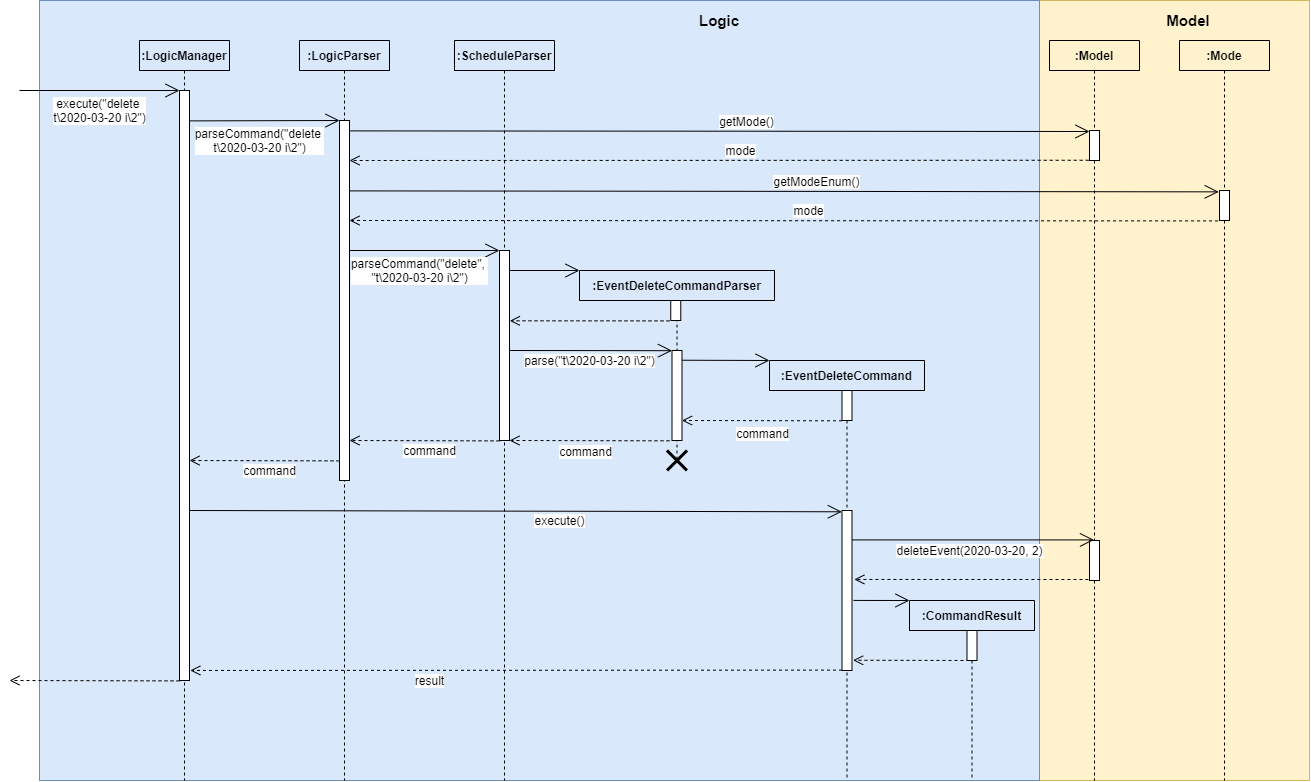

The diagram above was exported from draw.io. Its source (the exported page's mxGraphModel, read from the mxfile embedded in the PNG):
<mxGraphModel dx="950" dy="527" grid="1" gridSize="10" guides="1" tooltips="1" connect="1" arrows="1" fold="1" page="1" pageScale="1" pageWidth="1169" pageHeight="827" math="0" shadow="0">
  <root>
    <mxCell id="0" />
    <mxCell id="1" parent="0" />
    <mxCell id="rxTabpolAkKmEkgtnXln-80" value="" style="rounded=0;whiteSpace=wrap;html=1;fillColor=#fff2cc;strokeColor=#d6b656;" parent="1" vertex="1">
      <mxGeometry x="1040" width="270" height="780" as="geometry" />
    </mxCell>
    <mxCell id="rxTabpolAkKmEkgtnXln-79" value="" style="rounded=0;whiteSpace=wrap;html=1;fillColor=#dae8fc;strokeColor=#6c8ebf;" parent="1" vertex="1">
      <mxGeometry x="40" width="1000" height="780" as="geometry" />
    </mxCell>
    <mxCell id="rxTabpolAkKmEkgtnXln-36" value=":EventDeleteCommandParser" style="swimlane;fontStyle=1;childLayout=stackLayout;horizontal=1;startSize=30;fillColor=none;horizontalStack=0;resizeParent=1;resizeParentMax=0;resizeLast=0;collapsible=1;marginBottom=0;" parent="1" vertex="1">
      <mxGeometry x="580" y="270" width="195" height="30" as="geometry" />
    </mxCell>
    <mxCell id="rxTabpolAkKmEkgtnXln-27" value=":ScheduleParser" style="swimlane;fontStyle=1;childLayout=stackLayout;horizontal=1;startSize=30;fillColor=none;horizontalStack=0;resizeParent=1;resizeParentMax=0;resizeLast=0;collapsible=1;marginBottom=0;" parent="1" vertex="1">
      <mxGeometry x="455" y="40" width="100" height="30" as="geometry" />
    </mxCell>
    <mxCell id="rxTabpolAkKmEkgtnXln-72" value="" style="shape=umlLifeline;participant=umlEntity;perimeter=lifelinePerimeter;whiteSpace=wrap;html=1;container=1;collapsible=0;recursiveResize=0;verticalAlign=top;spacingTop=36;labelBackgroundColor=#ffffff;outlineConnect=0;size=0;" parent="1" vertex="1">
      <mxGeometry x="937.5" y="630" width="70" height="150" as="geometry" />
    </mxCell>
    <mxCell id="rxTabpolAkKmEkgtnXln-55" value="" style="shape=umlLifeline;participant=umlEntity;perimeter=lifelinePerimeter;whiteSpace=wrap;html=1;container=1;collapsible=0;recursiveResize=0;verticalAlign=top;spacingTop=36;labelBackgroundColor=#ffffff;outlineConnect=0;size=0;" parent="1" vertex="1">
      <mxGeometry x="812.5" y="390" width="70" height="390" as="geometry" />
    </mxCell>
    <mxCell id="rxTabpolAkKmEkgtnXln-61" value="" style="html=1;points=[];perimeter=orthogonalPerimeter;" parent="rxTabpolAkKmEkgtnXln-55" vertex="1">
      <mxGeometry x="30" y="120" width="10" height="160" as="geometry" />
    </mxCell>
    <mxCell id="rxTabpolAkKmEkgtnXln-6" value="" style="shape=umlLifeline;participant=umlEntity;perimeter=lifelinePerimeter;whiteSpace=wrap;html=1;container=1;collapsible=0;recursiveResize=0;verticalAlign=top;spacingTop=36;labelBackgroundColor=#ffffff;outlineConnect=0;size=0;" parent="1" vertex="1">
      <mxGeometry x="150" y="70" width="70" height="710" as="geometry" />
    </mxCell>
    <mxCell id="rxTabpolAkKmEkgtnXln-7" value="" style="html=1;points=[];perimeter=orthogonalPerimeter;" parent="rxTabpolAkKmEkgtnXln-6" vertex="1">
      <mxGeometry x="30" y="20" width="10" height="590" as="geometry" />
    </mxCell>
    <mxCell id="rxTabpolAkKmEkgtnXln-8" value="&lt;font style=&quot;font-size: 12px&quot;&gt;execute(&quot;delete&amp;nbsp;&lt;br&gt;t\2020-03-20 i\2&quot;)&lt;/font&gt;" style="endArrow=open;endFill=1;endSize=12;html=1;" parent="1" edge="1">
      <mxGeometry y="-20" width="160" relative="1" as="geometry">
        <mxPoint x="20" y="90" as="sourcePoint" />
        <mxPoint x="180" y="90" as="targetPoint" />
        <mxPoint as="offset" />
      </mxGeometry>
    </mxCell>
    <mxCell id="rxTabpolAkKmEkgtnXln-2" value=":LogicManager" style="swimlane;fontStyle=1;childLayout=stackLayout;horizontal=1;startSize=30;fillColor=none;horizontalStack=0;resizeParent=1;resizeParentMax=0;resizeLast=0;collapsible=1;marginBottom=0;" parent="1" vertex="1">
      <mxGeometry x="140" y="40" width="90" height="30" as="geometry" />
    </mxCell>
    <mxCell id="rxTabpolAkKmEkgtnXln-9" value="" style="shape=umlLifeline;participant=umlEntity;perimeter=lifelinePerimeter;whiteSpace=wrap;html=1;container=1;collapsible=0;recursiveResize=0;verticalAlign=top;spacingTop=36;labelBackgroundColor=#ffffff;outlineConnect=0;size=0;" parent="1" vertex="1">
      <mxGeometry x="310" y="70" width="70" height="710" as="geometry" />
    </mxCell>
    <mxCell id="rxTabpolAkKmEkgtnXln-10" value="" style="html=1;points=[];perimeter=orthogonalPerimeter;" parent="rxTabpolAkKmEkgtnXln-9" vertex="1">
      <mxGeometry x="30" y="50" width="10" height="360" as="geometry" />
    </mxCell>
    <mxCell id="rxTabpolAkKmEkgtnXln-11" value=":LogicParser" style="swimlane;fontStyle=1;childLayout=stackLayout;horizontal=1;startSize=30;fillColor=none;horizontalStack=0;resizeParent=1;resizeParentMax=0;resizeLast=0;collapsible=1;marginBottom=0;" parent="1" vertex="1">
      <mxGeometry x="300" y="40" width="90" height="30" as="geometry" />
    </mxCell>
    <mxCell id="rxTabpolAkKmEkgtnXln-12" value="&lt;font style=&quot;font-size: 12px&quot;&gt;parseCommand(&quot;delete &lt;br&gt;t\2020-03-20 i\2&quot;)&lt;/font&gt;" style="endArrow=open;endFill=1;endSize=12;html=1;exitX=1.088;exitY=0.101;exitDx=0;exitDy=0;exitPerimeter=0;" parent="1" edge="1">
      <mxGeometry x="-0.0737" y="-20" width="160" relative="1" as="geometry">
        <mxPoint x="190.88" y="120.38999999999999" as="sourcePoint" />
        <mxPoint x="340" y="120" as="targetPoint" />
        <mxPoint as="offset" />
      </mxGeometry>
    </mxCell>
    <mxCell id="rxTabpolAkKmEkgtnXln-13" value="" style="shape=umlLifeline;participant=umlEntity;perimeter=lifelinePerimeter;whiteSpace=wrap;html=1;container=1;collapsible=0;recursiveResize=0;verticalAlign=top;spacingTop=36;labelBackgroundColor=#ffffff;outlineConnect=0;size=0;" parent="1" vertex="1">
      <mxGeometry x="1060" y="70" width="70" height="710" as="geometry" />
    </mxCell>
    <mxCell id="rxTabpolAkKmEkgtnXln-14" value="" style="html=1;points=[];perimeter=orthogonalPerimeter;" parent="rxTabpolAkKmEkgtnXln-13" vertex="1">
      <mxGeometry x="30" y="60" width="10" height="30" as="geometry" />
    </mxCell>
    <mxCell id="rxTabpolAkKmEkgtnXln-62" value="" style="html=1;points=[];perimeter=orthogonalPerimeter;" parent="rxTabpolAkKmEkgtnXln-13" vertex="1">
      <mxGeometry x="30" y="470" width="10" height="40" as="geometry" />
    </mxCell>
    <mxCell id="rxTabpolAkKmEkgtnXln-16" value="&lt;font style=&quot;font-size: 12px&quot;&gt;getMode()&lt;/font&gt;" style="endArrow=open;endFill=1;endSize=12;html=1;exitX=1.088;exitY=0.101;exitDx=0;exitDy=0;exitPerimeter=0;" parent="1" edge="1">
      <mxGeometry x="0.0733" y="10" width="160" relative="1" as="geometry">
        <mxPoint x="350" y="130.39" as="sourcePoint" />
        <mxPoint x="1090" y="131" as="targetPoint" />
        <mxPoint as="offset" />
      </mxGeometry>
    </mxCell>
    <mxCell id="rxTabpolAkKmEkgtnXln-18" value="&lt;font style=&quot;font-size: 12px&quot;&gt;mode&lt;/font&gt;" style="html=1;verticalAlign=bottom;endArrow=open;dashed=1;endSize=8;exitX=-0.082;exitY=0.992;exitDx=0;exitDy=0;exitPerimeter=0;" parent="1" source="rxTabpolAkKmEkgtnXln-14" edge="1">
      <mxGeometry x="-0.0563" relative="1" as="geometry">
        <mxPoint x="950" y="160" as="sourcePoint" />
        <mxPoint x="350" y="160" as="targetPoint" />
        <mxPoint as="offset" />
      </mxGeometry>
    </mxCell>
    <mxCell id="rxTabpolAkKmEkgtnXln-19" value="&lt;font style=&quot;font-size: 12px&quot;&gt;getModeEnum()&lt;/font&gt;" style="endArrow=open;endFill=1;endSize=12;html=1;exitX=1.088;exitY=0.101;exitDx=0;exitDy=0;exitPerimeter=0;entryX=-0.081;entryY=0.045;entryDx=0;entryDy=0;entryPerimeter=0;" parent="1" target="rxTabpolAkKmEkgtnXln-23" edge="1">
      <mxGeometry x="0.0733" y="10" width="160" relative="1" as="geometry">
        <mxPoint x="350" y="190.39" as="sourcePoint" />
        <mxPoint x="1060" y="190" as="targetPoint" />
        <mxPoint as="offset" />
      </mxGeometry>
    </mxCell>
    <mxCell id="rxTabpolAkKmEkgtnXln-20" value="&lt;font style=&quot;font-size: 12px&quot;&gt;mode&lt;/font&gt;" style="html=1;verticalAlign=bottom;endArrow=open;dashed=1;endSize=8;exitX=-0.142;exitY=1.014;exitDx=0;exitDy=0;exitPerimeter=0;" parent="1" source="rxTabpolAkKmEkgtnXln-23" edge="1">
      <mxGeometry x="-0.0563" relative="1" as="geometry">
        <mxPoint x="1060" y="220" as="sourcePoint" />
        <mxPoint x="350" y="220" as="targetPoint" />
        <mxPoint as="offset" />
      </mxGeometry>
    </mxCell>
    <mxCell id="rxTabpolAkKmEkgtnXln-22" value="" style="shape=umlLifeline;participant=umlEntity;perimeter=lifelinePerimeter;whiteSpace=wrap;html=1;container=1;collapsible=0;recursiveResize=0;verticalAlign=top;spacingTop=36;labelBackgroundColor=#ffffff;outlineConnect=0;size=0;" parent="1" vertex="1">
      <mxGeometry x="1190" y="70" width="70" height="710" as="geometry" />
    </mxCell>
    <mxCell id="rxTabpolAkKmEkgtnXln-23" value="" style="html=1;points=[];perimeter=orthogonalPerimeter;" parent="rxTabpolAkKmEkgtnXln-22" vertex="1">
      <mxGeometry x="30" y="120" width="10" height="30" as="geometry" />
    </mxCell>
    <mxCell id="rxTabpolAkKmEkgtnXln-25" value="" style="shape=umlLifeline;participant=umlEntity;perimeter=lifelinePerimeter;whiteSpace=wrap;html=1;container=1;collapsible=0;recursiveResize=0;verticalAlign=top;spacingTop=36;labelBackgroundColor=#ffffff;outlineConnect=0;size=0;" parent="1" vertex="1">
      <mxGeometry x="470" y="70" width="70" height="710" as="geometry" />
    </mxCell>
    <mxCell id="rxTabpolAkKmEkgtnXln-26" value="" style="html=1;points=[];perimeter=orthogonalPerimeter;" parent="rxTabpolAkKmEkgtnXln-25" vertex="1">
      <mxGeometry x="30" y="180" width="10" height="190" as="geometry" />
    </mxCell>
    <mxCell id="rxTabpolAkKmEkgtnXln-28" value="&lt;font style=&quot;font-size: 12px&quot;&gt;parseCommand(&quot;delete&quot;, &lt;br&gt;&quot;t\2020-03-20 i\2&quot;)&lt;/font&gt;" style="endArrow=open;endFill=1;endSize=12;html=1;exitX=1.088;exitY=0.101;exitDx=0;exitDy=0;exitPerimeter=0;" parent="1" edge="1">
      <mxGeometry x="-0.0667" y="-20" width="160" relative="1" as="geometry">
        <mxPoint x="350" y="250" as="sourcePoint" />
        <mxPoint x="500" y="250" as="targetPoint" />
        <mxPoint as="offset" />
      </mxGeometry>
    </mxCell>
    <mxCell id="rxTabpolAkKmEkgtnXln-29" value="&lt;font style=&quot;font-size: 12px&quot;&gt;command&lt;/font&gt;" style="html=1;verticalAlign=bottom;endArrow=open;dashed=1;endSize=8;" parent="1" edge="1">
      <mxGeometry x="-0.0674" y="20" relative="1" as="geometry">
        <mxPoint x="500" y="440.39" as="sourcePoint" />
        <mxPoint x="350" y="440" as="targetPoint" />
        <mxPoint as="offset" />
      </mxGeometry>
    </mxCell>
    <mxCell id="rxTabpolAkKmEkgtnXln-34" value="" style="shape=umlLifeline;participant=umlEntity;perimeter=lifelinePerimeter;whiteSpace=wrap;html=1;container=1;collapsible=0;recursiveResize=0;verticalAlign=top;spacingTop=36;labelBackgroundColor=#ffffff;outlineConnect=0;size=0;" parent="1" vertex="1">
      <mxGeometry x="641.25" y="300" width="72.5" height="160" as="geometry" />
    </mxCell>
    <mxCell id="rxTabpolAkKmEkgtnXln-35" value="" style="html=1;points=[];perimeter=orthogonalPerimeter;" parent="rxTabpolAkKmEkgtnXln-34" vertex="1">
      <mxGeometry x="30" width="10" height="20" as="geometry" />
    </mxCell>
    <mxCell id="rxTabpolAkKmEkgtnXln-42" value="" style="html=1;points=[];perimeter=orthogonalPerimeter;" parent="rxTabpolAkKmEkgtnXln-34" vertex="1">
      <mxGeometry x="31.25" y="50" width="10" height="90" as="geometry" />
    </mxCell>
    <mxCell id="rxTabpolAkKmEkgtnXln-39" value="" style="endArrow=open;endFill=1;endSize=12;html=1;" parent="1" edge="1">
      <mxGeometry x="0.0667" y="10" width="160" relative="1" as="geometry">
        <mxPoint x="510" y="270" as="sourcePoint" />
        <mxPoint x="580" y="270" as="targetPoint" />
        <mxPoint as="offset" />
      </mxGeometry>
    </mxCell>
    <mxCell id="rxTabpolAkKmEkgtnXln-40" value="" style="html=1;verticalAlign=bottom;endArrow=open;dashed=1;endSize=8;entryX=1.034;entryY=0.37;entryDx=0;entryDy=0;entryPerimeter=0;" parent="1" target="rxTabpolAkKmEkgtnXln-26" edge="1">
      <mxGeometry x="-0.0563" relative="1" as="geometry">
        <mxPoint x="670" y="320.39" as="sourcePoint" />
        <mxPoint x="513" y="320" as="targetPoint" />
        <mxPoint as="offset" />
      </mxGeometry>
    </mxCell>
    <mxCell id="rxTabpolAkKmEkgtnXln-41" value="&lt;font style=&quot;font-size: 12px&quot;&gt;parse(&quot;t\2020-03-20 i\2&quot;)&lt;/font&gt;" style="endArrow=open;endFill=1;endSize=12;html=1;entryX=0.002;entryY=0.002;entryDx=0;entryDy=0;entryPerimeter=0;" parent="1" target="rxTabpolAkKmEkgtnXln-42" edge="1">
      <mxGeometry x="-0.0154" y="-10" width="160" relative="1" as="geometry">
        <mxPoint x="510" y="350" as="sourcePoint" />
        <mxPoint x="670" y="350" as="targetPoint" />
        <mxPoint as="offset" />
      </mxGeometry>
    </mxCell>
    <mxCell id="rxTabpolAkKmEkgtnXln-43" value="" style="html=1;points=[];perimeter=orthogonalPerimeter;" parent="1" vertex="1">
      <mxGeometry x="842.5" y="390" width="10" height="30" as="geometry" />
    </mxCell>
    <mxCell id="rxTabpolAkKmEkgtnXln-47" value="" style="endArrow=open;endFill=1;endSize=12;html=1;exitX=0.991;exitY=0.108;exitDx=0;exitDy=0;exitPerimeter=0;entryX=0;entryY=0;entryDx=0;entryDy=0;" parent="1" source="rxTabpolAkKmEkgtnXln-42" target="rxTabpolAkKmEkgtnXln-44" edge="1">
      <mxGeometry x="0.0667" y="10" width="160" relative="1" as="geometry">
        <mxPoint x="688.62" y="360" as="sourcePoint" />
        <mxPoint x="770" y="360" as="targetPoint" />
        <mxPoint as="offset" />
      </mxGeometry>
    </mxCell>
    <mxCell id="rxTabpolAkKmEkgtnXln-50" value="" style="html=1;verticalAlign=bottom;endArrow=open;dashed=1;endSize=8;entryX=1;entryY=0.292;entryDx=0;entryDy=0;entryPerimeter=0;" parent="1" edge="1">
      <mxGeometry x="-0.0563" relative="1" as="geometry">
        <mxPoint x="842.5" y="420.31" as="sourcePoint" />
        <mxPoint x="682.5" y="420.00000000000006" as="targetPoint" />
        <mxPoint as="offset" />
      </mxGeometry>
    </mxCell>
    <mxCell id="rxTabpolAkKmEkgtnXln-51" value="&lt;font style=&quot;font-size: 12px&quot;&gt;command&lt;/font&gt;" style="text;html=1;align=center;verticalAlign=middle;resizable=0;points=[];labelBackgroundColor=#ffffff;" parent="rxTabpolAkKmEkgtnXln-50" vertex="1" connectable="0">
      <mxGeometry x="0.1422" y="-2" relative="1" as="geometry">
        <mxPoint x="11.16" y="13.870000000000001" as="offset" />
      </mxGeometry>
    </mxCell>
    <mxCell id="rxTabpolAkKmEkgtnXln-52" value="" style="html=1;verticalAlign=bottom;endArrow=open;dashed=1;endSize=8;entryX=1;entryY=0.292;entryDx=0;entryDy=0;entryPerimeter=0;" parent="1" edge="1">
      <mxGeometry x="-0.0563" relative="1" as="geometry">
        <mxPoint x="670" y="440.30999999999995" as="sourcePoint" />
        <mxPoint x="510" y="440" as="targetPoint" />
        <mxPoint as="offset" />
      </mxGeometry>
    </mxCell>
    <mxCell id="rxTabpolAkKmEkgtnXln-53" value="&lt;font style=&quot;font-size: 12px&quot;&gt;command&lt;/font&gt;" style="text;html=1;align=center;verticalAlign=middle;resizable=0;points=[];labelBackgroundColor=#ffffff;" parent="rxTabpolAkKmEkgtnXln-52" vertex="1" connectable="0">
      <mxGeometry x="0.1422" y="-2" relative="1" as="geometry">
        <mxPoint x="6.66" y="11.870000000000001" as="offset" />
      </mxGeometry>
    </mxCell>
    <mxCell id="rxTabpolAkKmEkgtnXln-54" value="" style="shape=umlDestroy;whiteSpace=wrap;html=1;strokeWidth=3;" parent="1" vertex="1">
      <mxGeometry x="667.5" y="450" width="20" height="20" as="geometry" />
    </mxCell>
    <mxCell id="rxTabpolAkKmEkgtnXln-57" value="&lt;font style=&quot;font-size: 12px&quot;&gt;command&lt;/font&gt;" style="html=1;verticalAlign=bottom;endArrow=open;dashed=1;endSize=8;" parent="1" edge="1">
      <mxGeometry x="-0.0674" y="20" relative="1" as="geometry">
        <mxPoint x="340" y="460.3899999999999" as="sourcePoint" />
        <mxPoint x="190" y="460" as="targetPoint" />
        <mxPoint as="offset" />
      </mxGeometry>
    </mxCell>
    <mxCell id="rxTabpolAkKmEkgtnXln-60" value="&lt;font style=&quot;font-size: 12px&quot;&gt;execute()&lt;/font&gt;" style="endArrow=open;endFill=1;endSize=12;html=1;exitX=0.991;exitY=0.108;exitDx=0;exitDy=0;exitPerimeter=0;entryX=-0.018;entryY=0.008;entryDx=0;entryDy=0;entryPerimeter=0;" parent="1" target="rxTabpolAkKmEkgtnXln-61" edge="1">
      <mxGeometry x="0.1345" y="-9" width="160" relative="1" as="geometry">
        <mxPoint x="190.00000000000028" y="510.0000000000001" as="sourcePoint" />
        <mxPoint x="840" y="510" as="targetPoint" />
        <mxPoint as="offset" />
      </mxGeometry>
    </mxCell>
    <mxCell id="rxTabpolAkKmEkgtnXln-63" value="&lt;font style=&quot;font-size: 12px&quot;&gt;deleteEvent(2020-03-20, 2)&lt;/font&gt;" style="endArrow=open;endFill=1;endSize=12;html=1;exitX=0.991;exitY=0.108;exitDx=0;exitDy=0;exitPerimeter=0;" parent="1" target="rxTabpolAkKmEkgtnXln-13" edge="1">
      <mxGeometry x="-0.0289" y="-11" width="160" relative="1" as="geometry">
        <mxPoint x="852.5000000000003" y="539.4100000000001" as="sourcePoint" />
        <mxPoint x="950" y="540" as="targetPoint" />
        <mxPoint as="offset" />
      </mxGeometry>
    </mxCell>
    <mxCell id="rxTabpolAkKmEkgtnXln-65" value="" style="html=1;verticalAlign=bottom;endArrow=open;dashed=1;endSize=8;entryX=1.233;entryY=0.431;entryDx=0;entryDy=0;entryPerimeter=0;exitX=-0.108;exitY=0.975;exitDx=0;exitDy=0;exitPerimeter=0;" parent="1" source="rxTabpolAkKmEkgtnXln-62" target="rxTabpolAkKmEkgtnXln-61" edge="1">
      <mxGeometry relative="1" as="geometry">
        <mxPoint x="950" y="580" as="sourcePoint" />
        <mxPoint x="890" y="580" as="targetPoint" />
      </mxGeometry>
    </mxCell>
    <mxCell id="rxTabpolAkKmEkgtnXln-66" value="" style="html=1;points=[];perimeter=orthogonalPerimeter;" parent="1" vertex="1">
      <mxGeometry x="967.5" y="630" width="10" height="30" as="geometry" />
    </mxCell>
    <mxCell id="rxTabpolAkKmEkgtnXln-74" value="" style="html=1;verticalAlign=bottom;endArrow=open;dashed=1;endSize=8;entryX=1.114;entryY=0.936;entryDx=0;entryDy=0;entryPerimeter=0;" parent="1" target="rxTabpolAkKmEkgtnXln-61" edge="1">
      <mxGeometry relative="1" as="geometry">
        <mxPoint x="970" y="660" as="sourcePoint" />
        <mxPoint x="860" y="660" as="targetPoint" />
      </mxGeometry>
    </mxCell>
    <mxCell id="rxTabpolAkKmEkgtnXln-75" value="&lt;font style=&quot;font-size: 12px&quot;&gt;result&lt;/font&gt;" style="html=1;verticalAlign=bottom;endArrow=open;dashed=1;endSize=8;entryX=1.083;entryY=0.983;entryDx=0;entryDy=0;entryPerimeter=0;" parent="1" target="rxTabpolAkKmEkgtnXln-7" edge="1">
      <mxGeometry x="0.266" y="20" relative="1" as="geometry">
        <mxPoint x="842.5000000000002" y="669.6100000000001" as="sourcePoint" />
        <mxPoint x="648.6400000000001" y="669.76" as="targetPoint" />
        <mxPoint as="offset" />
      </mxGeometry>
    </mxCell>
    <mxCell id="rxTabpolAkKmEkgtnXln-24" value=":Mode" style="swimlane;fontStyle=1;childLayout=stackLayout;horizontal=1;startSize=30;fillColor=none;horizontalStack=0;resizeParent=1;resizeParentMax=0;resizeLast=0;collapsible=1;marginBottom=0;" parent="1" vertex="1">
      <mxGeometry x="1180" y="40" width="90" height="30" as="geometry" />
    </mxCell>
    <mxCell id="rxTabpolAkKmEkgtnXln-15" value=":Model" style="swimlane;fontStyle=1;childLayout=stackLayout;horizontal=1;startSize=30;fillColor=none;horizontalStack=0;resizeParent=1;resizeParentMax=0;resizeLast=0;collapsible=1;marginBottom=0;" parent="1" vertex="1">
      <mxGeometry x="1050" y="40" width="90" height="30" as="geometry" />
    </mxCell>
    <mxCell id="rxTabpolAkKmEkgtnXln-68" value="" style="endArrow=open;endFill=1;endSize=12;html=1;entryX=0;entryY=0;entryDx=0;entryDy=0;exitX=1.152;exitY=0.562;exitDx=0;exitDy=0;exitPerimeter=0;" parent="1" source="rxTabpolAkKmEkgtnXln-61" target="rxTabpolAkKmEkgtnXln-67" edge="1">
      <mxGeometry x="0.0667" y="10" width="160" relative="1" as="geometry">
        <mxPoint x="860" y="600" as="sourcePoint" />
        <mxPoint x="1130" y="600.59" as="targetPoint" />
        <mxPoint as="offset" />
      </mxGeometry>
    </mxCell>
    <mxCell id="rxTabpolAkKmEkgtnXln-67" value=":CommandResult" style="swimlane;fontStyle=1;childLayout=stackLayout;horizontal=1;startSize=30;fillColor=none;horizontalStack=0;resizeParent=1;resizeParentMax=0;resizeLast=0;collapsible=1;marginBottom=0;" parent="1" vertex="1">
      <mxGeometry x="910" y="600" width="125" height="30" as="geometry" />
    </mxCell>
    <mxCell id="rxTabpolAkKmEkgtnXln-81" value="" style="html=1;verticalAlign=bottom;endArrow=open;dashed=1;endSize=8;" parent="1" edge="1">
      <mxGeometry x="-0.1765" relative="1" as="geometry">
        <mxPoint x="180" y="680.3899999999999" as="sourcePoint" />
        <mxPoint x="10" y="680" as="targetPoint" />
        <mxPoint as="offset" />
      </mxGeometry>
    </mxCell>
    <mxCell id="rxTabpolAkKmEkgtnXln-83" value="&lt;b&gt;&lt;font style=&quot;font-size: 15px&quot;&gt;Logic&lt;/font&gt;&lt;/b&gt;" style="text;html=1;strokeColor=none;fillColor=none;align=center;verticalAlign=middle;whiteSpace=wrap;rounded=0;" parent="1" vertex="1">
      <mxGeometry x="700" y="10" width="40" height="20" as="geometry" />
    </mxCell>
    <mxCell id="rxTabpolAkKmEkgtnXln-84" value="&lt;b&gt;&lt;font style=&quot;font-size: 15px&quot;&gt;Model&lt;/font&gt;&lt;/b&gt;" style="text;html=1;strokeColor=none;fillColor=none;align=center;verticalAlign=middle;whiteSpace=wrap;rounded=0;" parent="1" vertex="1">
      <mxGeometry x="1169" y="10" width="40" height="20" as="geometry" />
    </mxCell>
    <mxCell id="rxTabpolAkKmEkgtnXln-44" value=":EventDeleteCommand" style="swimlane;fontStyle=1;childLayout=stackLayout;horizontal=1;startSize=30;fillColor=none;horizontalStack=0;resizeParent=1;resizeParentMax=0;resizeLast=0;collapsible=1;marginBottom=0;" parent="1" vertex="1">
      <mxGeometry x="770" y="360" width="155" height="30" as="geometry" />
    </mxCell>
  </root>
</mxGraphModel>